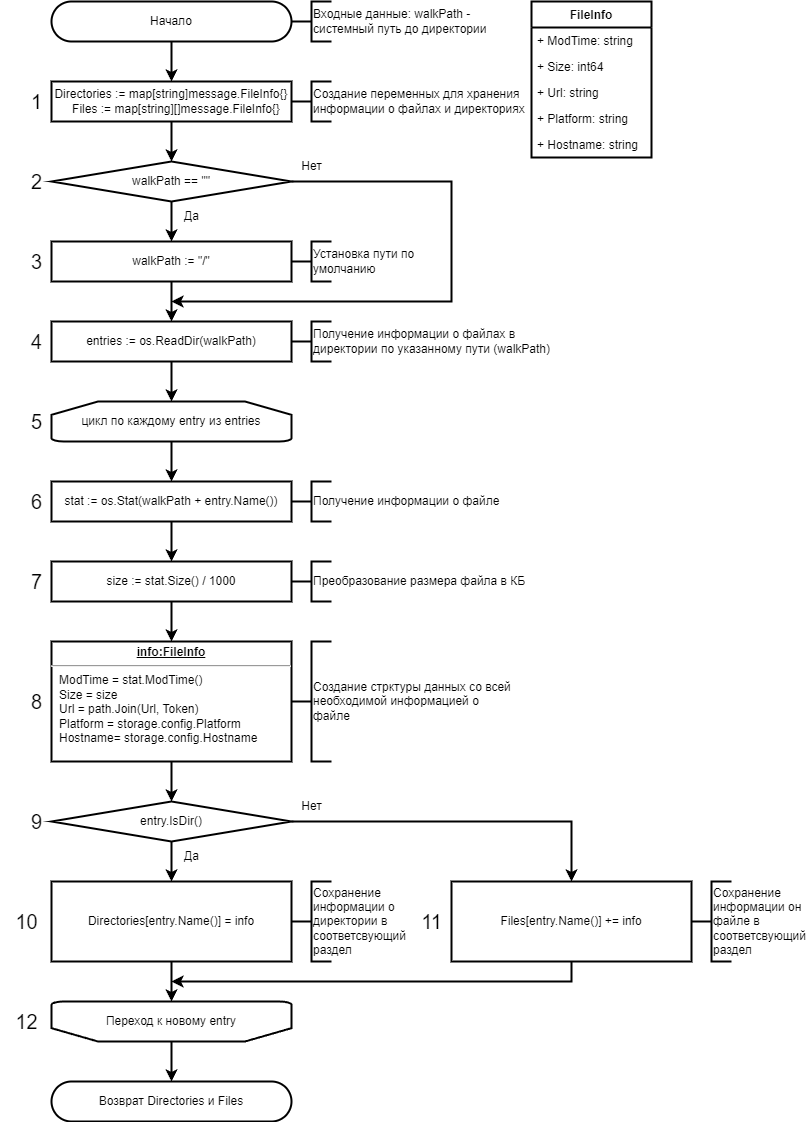

The diagram above was exported from draw.io. Its source (the exported page's mxGraphModel, read from the mxfile embedded in the PNG):
<mxGraphModel dx="2058" dy="1180" grid="1" gridSize="10" guides="1" tooltips="1" connect="1" arrows="1" fold="1" page="1" pageScale="1" pageWidth="827" pageHeight="1169" math="0" shadow="0">
  <root>
    <mxCell id="0" />
    <mxCell id="1" parent="0" />
    <mxCell id="67z0RiOFJeq5b8MGcbdU-1" value="Начало" style="rounded=1;whiteSpace=wrap;html=1;arcSize=50;strokeWidth=2;" parent="1" vertex="1">
      <mxGeometry x="80" y="40" width="240" height="40" as="geometry" />
    </mxCell>
    <mxCell id="67z0RiOFJeq5b8MGcbdU-3" value="&lt;div&gt;Directories := map[string]message.FileInfo{}&lt;br&gt;&lt;span style=&quot;background-color: initial;&quot;&gt;&amp;nbsp; &amp;nbsp;Files := map[string][]message.FileInfo{}&lt;/span&gt;&lt;/div&gt;" style="rounded=0;whiteSpace=wrap;html=1;strokeWidth=2;" parent="1" vertex="1">
      <mxGeometry x="80" y="120" width="240" height="40" as="geometry" />
    </mxCell>
    <mxCell id="67z0RiOFJeq5b8MGcbdU-4" value="" style="endArrow=classic;html=1;rounded=0;exitX=0.5;exitY=1;exitDx=0;exitDy=0;entryX=0.5;entryY=0;entryDx=0;entryDy=0;strokeWidth=2;" parent="1" source="67z0RiOFJeq5b8MGcbdU-1" target="67z0RiOFJeq5b8MGcbdU-3" edge="1">
      <mxGeometry width="50" height="50" relative="1" as="geometry">
        <mxPoint x="100" y="230" as="sourcePoint" />
        <mxPoint x="150" y="180" as="targetPoint" />
      </mxGeometry>
    </mxCell>
    <mxCell id="67z0RiOFJeq5b8MGcbdU-8" value="" style="endArrow=classic;html=1;rounded=0;exitX=0.5;exitY=1;exitDx=0;exitDy=0;entryX=0.5;entryY=0;entryDx=0;entryDy=0;strokeWidth=2;" parent="1" source="67z0RiOFJeq5b8MGcbdU-3" target="ecyAQUNv27AWwJh4f_o8-11" edge="1">
      <mxGeometry width="50" height="50" relative="1" as="geometry">
        <mxPoint x="100" y="250" as="sourcePoint" />
        <mxPoint x="30" y="220" as="targetPoint" />
      </mxGeometry>
    </mxCell>
    <mxCell id="I2BggraADCLjlg08N3TE-1" value="entries := os.ReadDir(walkPath)" style="rounded=0;whiteSpace=wrap;html=1;strokeWidth=2;" parent="1" vertex="1">
      <mxGeometry x="80" y="360" width="240" height="40" as="geometry" />
    </mxCell>
    <mxCell id="I2BggraADCLjlg08N3TE-2" value="" style="strokeWidth=2;html=1;shape=mxgraph.flowchart.annotation_2;align=left;labelPosition=right;pointerEvents=1;" parent="1" vertex="1">
      <mxGeometry x="320" y="120" width="40" height="40" as="geometry" />
    </mxCell>
    <mxCell id="I2BggraADCLjlg08N3TE-4" value="Создание переменных для хранения информации о файлах и директориях" style="rounded=0;whiteSpace=wrap;html=1;strokeColor=none;fillColor=none;strokeWidth=2;align=left;" parent="1" vertex="1">
      <mxGeometry x="340" y="120" width="220" height="40" as="geometry" />
    </mxCell>
    <mxCell id="I2BggraADCLjlg08N3TE-8" value="" style="endArrow=classic;html=1;rounded=0;exitX=0.5;exitY=1;exitDx=0;exitDy=0;entryX=0.5;entryY=0;entryDx=0;entryDy=0;strokeWidth=2;entryPerimeter=0;" parent="1" source="I2BggraADCLjlg08N3TE-1" target="IlMXAUeQiQhMuGIFbTMs-1" edge="1">
      <mxGeometry width="50" height="50" relative="1" as="geometry">
        <mxPoint x="190" y="430" as="sourcePoint" />
        <mxPoint x="200" y="440" as="targetPoint" />
      </mxGeometry>
    </mxCell>
    <mxCell id="ecyAQUNv27AWwJh4f_o8-7" value="" style="strokeWidth=2;html=1;shape=mxgraph.flowchart.annotation_2;align=left;labelPosition=right;pointerEvents=1;" parent="1" vertex="1">
      <mxGeometry x="320" y="360" width="40" height="40" as="geometry" />
    </mxCell>
    <mxCell id="ecyAQUNv27AWwJh4f_o8-8" value="Получение информации о файлах в директории по указанному пути (walkPath)" style="rounded=0;whiteSpace=wrap;html=1;strokeColor=none;fillColor=none;strokeWidth=2;align=left;" parent="1" vertex="1">
      <mxGeometry x="340" y="360" width="260" height="40" as="geometry" />
    </mxCell>
    <mxCell id="ecyAQUNv27AWwJh4f_o8-9" value="" style="strokeWidth=2;html=1;shape=mxgraph.flowchart.annotation_2;align=left;labelPosition=right;pointerEvents=1;" parent="1" vertex="1">
      <mxGeometry x="320" y="40" width="40" height="40" as="geometry" />
    </mxCell>
    <mxCell id="ecyAQUNv27AWwJh4f_o8-10" value="Входные данные: walkPath - системный путь до директории" style="rounded=0;whiteSpace=wrap;html=1;strokeColor=none;fillColor=none;strokeWidth=2;align=left;" parent="1" vertex="1">
      <mxGeometry x="340" y="40" width="200" height="40" as="geometry" />
    </mxCell>
    <mxCell id="ecyAQUNv27AWwJh4f_o8-11" value="walkPath == &quot;&quot;" style="rhombus;whiteSpace=wrap;html=1;strokeWidth=2;" parent="1" vertex="1">
      <mxGeometry x="80" y="200" width="240" height="40" as="geometry" />
    </mxCell>
    <mxCell id="ecyAQUNv27AWwJh4f_o8-12" value="" style="endArrow=classic;html=1;rounded=0;exitX=0.5;exitY=1;exitDx=0;exitDy=0;entryX=0.5;entryY=0;entryDx=0;entryDy=0;strokeWidth=2;" parent="1" source="ecyAQUNv27AWwJh4f_o8-11" target="ecyAQUNv27AWwJh4f_o8-14" edge="1">
      <mxGeometry width="50" height="50" relative="1" as="geometry">
        <mxPoint x="280" y="320" as="sourcePoint" />
        <mxPoint x="110" y="260" as="targetPoint" />
      </mxGeometry>
    </mxCell>
    <mxCell id="ecyAQUNv27AWwJh4f_o8-14" value="walkPath := &quot;/&quot;" style="rounded=0;whiteSpace=wrap;html=1;strokeWidth=2;" parent="1" vertex="1">
      <mxGeometry x="80" y="280" width="240" height="40" as="geometry" />
    </mxCell>
    <mxCell id="ecyAQUNv27AWwJh4f_o8-15" value="Да" style="text;html=1;align=center;verticalAlign=middle;resizable=0;points=[];autosize=1;strokeColor=none;fillColor=none;strokeWidth=2;" parent="1" vertex="1">
      <mxGeometry x="200" y="240" width="40" height="30" as="geometry" />
    </mxCell>
    <mxCell id="ecyAQUNv27AWwJh4f_o8-16" value="" style="endArrow=classic;html=1;rounded=0;exitX=0.5;exitY=1;exitDx=0;exitDy=0;entryX=0.5;entryY=0;entryDx=0;entryDy=0;strokeWidth=2;" parent="1" source="ecyAQUNv27AWwJh4f_o8-14" target="I2BggraADCLjlg08N3TE-1" edge="1">
      <mxGeometry width="50" height="50" relative="1" as="geometry">
        <mxPoint x="310" y="390" as="sourcePoint" />
        <mxPoint x="360" y="340" as="targetPoint" />
      </mxGeometry>
    </mxCell>
    <mxCell id="ecyAQUNv27AWwJh4f_o8-17" value="" style="endArrow=classic;html=1;rounded=0;exitX=1;exitY=0.5;exitDx=0;exitDy=0;edgeStyle=orthogonalEdgeStyle;strokeWidth=2;" parent="1" source="ecyAQUNv27AWwJh4f_o8-11" edge="1">
      <mxGeometry width="50" height="50" relative="1" as="geometry">
        <mxPoint x="350" y="360" as="sourcePoint" />
        <mxPoint x="200" y="340" as="targetPoint" />
        <Array as="points">
          <mxPoint x="480" y="220" />
          <mxPoint x="480" y="340" />
        </Array>
      </mxGeometry>
    </mxCell>
    <mxCell id="ecyAQUNv27AWwJh4f_o8-18" value="Нет" style="text;html=1;align=center;verticalAlign=middle;resizable=0;points=[];autosize=1;strokeColor=none;fillColor=none;strokeWidth=2;" parent="1" vertex="1">
      <mxGeometry x="320" y="190" width="40" height="30" as="geometry" />
    </mxCell>
    <mxCell id="IlMXAUeQiQhMuGIFbTMs-1" value="цикл по каждому entry из entries" style="strokeWidth=2;html=1;shape=mxgraph.flowchart.loop_limit;whiteSpace=wrap;fillColor=none;" parent="1" vertex="1">
      <mxGeometry x="80" y="440" width="240" height="40" as="geometry" />
    </mxCell>
    <mxCell id="IlMXAUeQiQhMuGIFbTMs-3" value="stat := os.Stat(walkPath + entry.Name())" style="rounded=0;whiteSpace=wrap;html=1;strokeWidth=2;" parent="1" vertex="1">
      <mxGeometry x="80" y="520" width="240" height="40" as="geometry" />
    </mxCell>
    <mxCell id="IlMXAUeQiQhMuGIFbTMs-5" value="" style="endArrow=classic;html=1;rounded=0;strokeWidth=2;exitX=0.5;exitY=1;exitDx=0;exitDy=0;exitPerimeter=0;entryX=0.5;entryY=0;entryDx=0;entryDy=0;" parent="1" source="IlMXAUeQiQhMuGIFbTMs-1" target="IlMXAUeQiQhMuGIFbTMs-3" edge="1">
      <mxGeometry width="50" height="50" relative="1" as="geometry">
        <mxPoint x="95" y="650" as="sourcePoint" />
        <mxPoint x="145" y="600" as="targetPoint" />
      </mxGeometry>
    </mxCell>
    <mxCell id="IlMXAUeQiQhMuGIFbTMs-6" value="" style="endArrow=classic;html=1;rounded=0;strokeWidth=2;exitX=0.5;exitY=1;exitDx=0;exitDy=0;entryX=0.5;entryY=0;entryDx=0;entryDy=0;" parent="1" source="IlMXAUeQiQhMuGIFbTMs-3" target="IlMXAUeQiQhMuGIFbTMs-10" edge="1">
      <mxGeometry width="50" height="50" relative="1" as="geometry">
        <mxPoint x="95" y="650" as="sourcePoint" />
        <mxPoint x="195" y="680" as="targetPoint" />
      </mxGeometry>
    </mxCell>
    <mxCell id="IlMXAUeQiQhMuGIFbTMs-10" value="size := stat.Size() / 1000" style="rounded=0;whiteSpace=wrap;html=1;strokeWidth=2;" parent="1" vertex="1">
      <mxGeometry x="80" y="600" width="240" height="40" as="geometry" />
    </mxCell>
    <mxCell id="IlMXAUeQiQhMuGIFbTMs-13" value="&lt;p style=&quot;margin:0px;margin-top:4px;text-align:center;text-decoration:underline;&quot;&gt;&lt;b&gt;info:FileInfo&lt;/b&gt;&lt;/p&gt;&lt;hr&gt;&lt;p style=&quot;margin:0px;margin-left:8px;&quot;&gt;ModTime = stat.ModTime()&lt;br&gt;Size = size&lt;br&gt;Url = path.Join(Url, Token)&lt;/p&gt;&lt;p style=&quot;margin:0px;margin-left:8px;&quot;&gt;Platform =&amp;nbsp;storage.config.Platform&lt;br&gt;&lt;/p&gt;&lt;p style=&quot;margin:0px;margin-left:8px;&quot;&gt;Hostname=&amp;nbsp;storage.config.Hostname&lt;br&gt;&lt;/p&gt;" style="verticalAlign=top;align=left;overflow=fill;fontSize=12;fontFamily=Helvetica;html=1;strokeColor=default;strokeWidth=2;fillColor=none;" parent="1" vertex="1">
      <mxGeometry x="80" y="680" width="240" height="120" as="geometry" />
    </mxCell>
    <mxCell id="IlMXAUeQiQhMuGIFbTMs-14" value="" style="endArrow=classic;html=1;rounded=0;strokeWidth=2;exitX=0.5;exitY=1;exitDx=0;exitDy=0;entryX=0.5;entryY=0;entryDx=0;entryDy=0;" parent="1" source="IlMXAUeQiQhMuGIFbTMs-10" target="IlMXAUeQiQhMuGIFbTMs-13" edge="1">
      <mxGeometry width="50" height="50" relative="1" as="geometry">
        <mxPoint x="235" y="810" as="sourcePoint" />
        <mxPoint x="285" y="760" as="targetPoint" />
      </mxGeometry>
    </mxCell>
    <mxCell id="IlMXAUeQiQhMuGIFbTMs-15" value="Directories[entry.Name()] = info" style="rounded=0;whiteSpace=wrap;html=1;strokeWidth=2;" parent="1" vertex="1">
      <mxGeometry x="80" y="920" width="240" height="80" as="geometry" />
    </mxCell>
    <mxCell id="IlMXAUeQiQhMuGIFbTMs-16" value="entry.IsDir()" style="rhombus;whiteSpace=wrap;html=1;strokeWidth=2;" parent="1" vertex="1">
      <mxGeometry x="80" y="840" width="240" height="40" as="geometry" />
    </mxCell>
    <mxCell id="IlMXAUeQiQhMuGIFbTMs-17" value="" style="endArrow=classic;html=1;rounded=0;strokeWidth=2;exitX=0.5;exitY=1;exitDx=0;exitDy=0;entryX=0.5;entryY=0;entryDx=0;entryDy=0;" parent="1" source="IlMXAUeQiQhMuGIFbTMs-13" target="IlMXAUeQiQhMuGIFbTMs-16" edge="1">
      <mxGeometry width="50" height="50" relative="1" as="geometry">
        <mxPoint x="225" y="880" as="sourcePoint" />
        <mxPoint x="275" y="830" as="targetPoint" />
      </mxGeometry>
    </mxCell>
    <mxCell id="IlMXAUeQiQhMuGIFbTMs-18" value="" style="endArrow=classic;html=1;rounded=0;strokeWidth=2;exitX=0.5;exitY=1;exitDx=0;exitDy=0;entryX=0.5;entryY=0;entryDx=0;entryDy=0;" parent="1" source="IlMXAUeQiQhMuGIFbTMs-16" target="IlMXAUeQiQhMuGIFbTMs-15" edge="1">
      <mxGeometry width="50" height="50" relative="1" as="geometry">
        <mxPoint x="225" y="880" as="sourcePoint" />
        <mxPoint x="195" y="980" as="targetPoint" />
      </mxGeometry>
    </mxCell>
    <mxCell id="IlMXAUeQiQhMuGIFbTMs-19" value="Files[entry.Name()] += info" style="rounded=0;whiteSpace=wrap;html=1;strokeWidth=2;" parent="1" vertex="1">
      <mxGeometry x="480" y="920" width="240" height="80" as="geometry" />
    </mxCell>
    <mxCell id="IlMXAUeQiQhMuGIFbTMs-20" value="" style="endArrow=classic;html=1;rounded=0;strokeWidth=2;exitX=1;exitY=0.5;exitDx=0;exitDy=0;entryX=0.5;entryY=0;entryDx=0;entryDy=0;edgeStyle=orthogonalEdgeStyle;" parent="1" source="IlMXAUeQiQhMuGIFbTMs-16" target="IlMXAUeQiQhMuGIFbTMs-19" edge="1">
      <mxGeometry width="50" height="50" relative="1" as="geometry">
        <mxPoint x="205" y="950" as="sourcePoint" />
        <mxPoint x="255" y="900" as="targetPoint" />
      </mxGeometry>
    </mxCell>
    <mxCell id="IlMXAUeQiQhMuGIFbTMs-21" value="Да" style="text;html=1;align=center;verticalAlign=middle;resizable=0;points=[];autosize=1;strokeColor=none;fillColor=none;strokeWidth=2;" parent="1" vertex="1">
      <mxGeometry x="200" y="880" width="40" height="30" as="geometry" />
    </mxCell>
    <mxCell id="IlMXAUeQiQhMuGIFbTMs-22" value="Нет" style="text;html=1;align=center;verticalAlign=middle;resizable=0;points=[];autosize=1;strokeColor=none;fillColor=none;strokeWidth=2;" parent="1" vertex="1">
      <mxGeometry x="320" y="830" width="40" height="30" as="geometry" />
    </mxCell>
    <mxCell id="IlMXAUeQiQhMuGIFbTMs-23" value="Переход к новому entry" style="strokeWidth=2;html=1;shape=mxgraph.flowchart.loop_limit;whiteSpace=wrap;fillColor=none;direction=west;" parent="1" vertex="1">
      <mxGeometry x="80" y="1040" width="240" height="40" as="geometry" />
    </mxCell>
    <mxCell id="IlMXAUeQiQhMuGIFbTMs-24" value="" style="endArrow=classic;html=1;rounded=0;strokeWidth=2;exitX=0.5;exitY=1;exitDx=0;exitDy=0;entryX=0.5;entryY=1;entryDx=0;entryDy=0;entryPerimeter=0;" parent="1" source="IlMXAUeQiQhMuGIFbTMs-15" target="IlMXAUeQiQhMuGIFbTMs-23" edge="1">
      <mxGeometry width="50" height="50" relative="1" as="geometry">
        <mxPoint x="255" y="1170" as="sourcePoint" />
        <mxPoint x="305" y="1120" as="targetPoint" />
      </mxGeometry>
    </mxCell>
    <mxCell id="IlMXAUeQiQhMuGIFbTMs-25" value="" style="endArrow=classic;html=1;rounded=0;strokeWidth=2;exitX=0.5;exitY=1;exitDx=0;exitDy=0;edgeStyle=orthogonalEdgeStyle;" parent="1" source="IlMXAUeQiQhMuGIFbTMs-19" edge="1">
      <mxGeometry width="50" height="50" relative="1" as="geometry">
        <mxPoint x="255" y="1090" as="sourcePoint" />
        <mxPoint x="200" y="1020" as="targetPoint" />
        <Array as="points">
          <mxPoint x="600" y="1020" />
        </Array>
      </mxGeometry>
    </mxCell>
    <mxCell id="IlMXAUeQiQhMuGIFbTMs-26" value="" style="strokeWidth=2;html=1;shape=mxgraph.flowchart.annotation_2;align=left;labelPosition=right;pointerEvents=1;" parent="1" vertex="1">
      <mxGeometry x="320" y="520" width="40" height="40" as="geometry" />
    </mxCell>
    <mxCell id="IlMXAUeQiQhMuGIFbTMs-27" value="Получение информации о файле" style="rounded=0;whiteSpace=wrap;html=1;strokeColor=none;fillColor=none;strokeWidth=2;align=left;" parent="1" vertex="1">
      <mxGeometry x="340" y="520" width="200" height="40" as="geometry" />
    </mxCell>
    <mxCell id="IlMXAUeQiQhMuGIFbTMs-28" value="" style="strokeWidth=2;html=1;shape=mxgraph.flowchart.annotation_2;align=left;labelPosition=right;pointerEvents=1;" parent="1" vertex="1">
      <mxGeometry x="320" y="600" width="40" height="40" as="geometry" />
    </mxCell>
    <mxCell id="IlMXAUeQiQhMuGIFbTMs-29" value="Преобразование размера файла в КБ" style="rounded=0;whiteSpace=wrap;html=1;strokeColor=none;fillColor=none;strokeWidth=2;align=left;" parent="1" vertex="1">
      <mxGeometry x="340" y="600" width="220" height="40" as="geometry" />
    </mxCell>
    <mxCell id="IlMXAUeQiQhMuGIFbTMs-30" value="" style="strokeWidth=2;html=1;shape=mxgraph.flowchart.annotation_2;align=left;labelPosition=right;pointerEvents=1;" parent="1" vertex="1">
      <mxGeometry x="320" y="680" width="40" height="120" as="geometry" />
    </mxCell>
    <mxCell id="IlMXAUeQiQhMuGIFbTMs-32" value="Создание стрктуры данных со всей необходимой информацией о файле" style="rounded=0;whiteSpace=wrap;html=1;strokeColor=none;fillColor=none;strokeWidth=2;align=left;" parent="1" vertex="1">
      <mxGeometry x="340" y="680" width="200" height="120" as="geometry" />
    </mxCell>
    <mxCell id="IlMXAUeQiQhMuGIFbTMs-33" value="" style="strokeWidth=2;html=1;shape=mxgraph.flowchart.annotation_2;align=left;labelPosition=right;pointerEvents=1;" parent="1" vertex="1">
      <mxGeometry x="720" y="920" width="40" height="80" as="geometry" />
    </mxCell>
    <mxCell id="IlMXAUeQiQhMuGIFbTMs-34" value="Возврат Directories и Files" style="rounded=1;whiteSpace=wrap;html=1;arcSize=50;strokeWidth=2;" parent="1" vertex="1">
      <mxGeometry x="80" y="1120" width="240" height="40" as="geometry" />
    </mxCell>
    <mxCell id="IlMXAUeQiQhMuGIFbTMs-35" value="" style="endArrow=classic;html=1;rounded=0;strokeWidth=2;exitX=0.5;exitY=0;exitDx=0;exitDy=0;exitPerimeter=0;entryX=0.5;entryY=0;entryDx=0;entryDy=0;" parent="1" source="IlMXAUeQiQhMuGIFbTMs-23" target="IlMXAUeQiQhMuGIFbTMs-34" edge="1">
      <mxGeometry width="50" height="50" relative="1" as="geometry">
        <mxPoint x="25" y="1090" as="sourcePoint" />
        <mxPoint x="75" y="1040" as="targetPoint" />
      </mxGeometry>
    </mxCell>
    <mxCell id="IlMXAUeQiQhMuGIFbTMs-36" value="Сохранение информации он файле в соответсвующий раздел" style="rounded=0;whiteSpace=wrap;html=1;strokeColor=none;fillColor=none;strokeWidth=2;align=left;" parent="1" vertex="1">
      <mxGeometry x="740" y="920" width="100" height="80" as="geometry" />
    </mxCell>
    <mxCell id="Yj727jMyCEDJ7X3xGoD5-1" value="FileInfo" style="swimlane;fontStyle=1;childLayout=stackLayout;horizontal=1;startSize=26;fillColor=none;horizontalStack=0;resizeParent=1;resizeParentMax=0;resizeLast=0;collapsible=1;marginBottom=0;strokeColor=default;strokeWidth=2;" parent="1" vertex="1">
      <mxGeometry x="560" y="40" width="120" height="156" as="geometry" />
    </mxCell>
    <mxCell id="Yj727jMyCEDJ7X3xGoD5-2" value="+ ModTime: string" style="text;strokeColor=none;fillColor=none;align=left;verticalAlign=top;spacingLeft=4;spacingRight=4;overflow=hidden;rotatable=0;points=[[0,0.5],[1,0.5]];portConstraint=eastwest;strokeWidth=2;" parent="Yj727jMyCEDJ7X3xGoD5-1" vertex="1">
      <mxGeometry y="26" width="120" height="26" as="geometry" />
    </mxCell>
    <mxCell id="Yj727jMyCEDJ7X3xGoD5-3" value="+ Size: int64" style="text;strokeColor=none;fillColor=none;align=left;verticalAlign=top;spacingLeft=4;spacingRight=4;overflow=hidden;rotatable=0;points=[[0,0.5],[1,0.5]];portConstraint=eastwest;strokeWidth=2;" parent="Yj727jMyCEDJ7X3xGoD5-1" vertex="1">
      <mxGeometry y="52" width="120" height="26" as="geometry" />
    </mxCell>
    <mxCell id="Yj727jMyCEDJ7X3xGoD5-4" value="+ Url: string" style="text;strokeColor=none;fillColor=none;align=left;verticalAlign=top;spacingLeft=4;spacingRight=4;overflow=hidden;rotatable=0;points=[[0,0.5],[1,0.5]];portConstraint=eastwest;strokeWidth=2;" parent="Yj727jMyCEDJ7X3xGoD5-1" vertex="1">
      <mxGeometry y="78" width="120" height="26" as="geometry" />
    </mxCell>
    <mxCell id="Yj727jMyCEDJ7X3xGoD5-5" value="+ Platform: string" style="text;strokeColor=none;fillColor=none;align=left;verticalAlign=top;spacingLeft=4;spacingRight=4;overflow=hidden;rotatable=0;points=[[0,0.5],[1,0.5]];portConstraint=eastwest;strokeWidth=2;" parent="Yj727jMyCEDJ7X3xGoD5-1" vertex="1">
      <mxGeometry y="104" width="120" height="26" as="geometry" />
    </mxCell>
    <mxCell id="Yj727jMyCEDJ7X3xGoD5-6" value="+ Hostname: string" style="text;strokeColor=none;fillColor=none;align=left;verticalAlign=top;spacingLeft=4;spacingRight=4;overflow=hidden;rotatable=0;points=[[0,0.5],[1,0.5]];portConstraint=eastwest;strokeWidth=2;" parent="Yj727jMyCEDJ7X3xGoD5-1" vertex="1">
      <mxGeometry y="130" width="120" height="26" as="geometry" />
    </mxCell>
    <mxCell id="1ed5ik-1dKdgM435zTjR-1" value="1" style="text;html=1;align=center;verticalAlign=middle;resizable=0;points=[];autosize=1;strokeColor=none;fillColor=none;fontSize=20;strokeWidth=2;" parent="1" vertex="1">
      <mxGeometry x="50" y="120" width="30" height="40" as="geometry" />
    </mxCell>
    <mxCell id="1ed5ik-1dKdgM435zTjR-2" value="2" style="text;html=1;align=center;verticalAlign=middle;resizable=0;points=[];autosize=1;strokeColor=none;fillColor=none;fontSize=20;strokeWidth=2;" parent="1" vertex="1">
      <mxGeometry x="50" y="200" width="30" height="40" as="geometry" />
    </mxCell>
    <mxCell id="1ed5ik-1dKdgM435zTjR-3" value="3" style="text;html=1;align=center;verticalAlign=middle;resizable=0;points=[];autosize=1;strokeColor=none;fillColor=none;fontSize=20;strokeWidth=2;" parent="1" vertex="1">
      <mxGeometry x="50" y="280" width="30" height="40" as="geometry" />
    </mxCell>
    <mxCell id="1ed5ik-1dKdgM435zTjR-4" value="4" style="text;html=1;align=center;verticalAlign=middle;resizable=0;points=[];autosize=1;strokeColor=none;fillColor=none;fontSize=20;strokeWidth=2;" parent="1" vertex="1">
      <mxGeometry x="50" y="360" width="30" height="40" as="geometry" />
    </mxCell>
    <mxCell id="1ed5ik-1dKdgM435zTjR-5" value="5" style="text;html=1;align=center;verticalAlign=middle;resizable=0;points=[];autosize=1;strokeColor=none;fillColor=none;fontSize=20;strokeWidth=2;" parent="1" vertex="1">
      <mxGeometry x="50" y="440" width="30" height="40" as="geometry" />
    </mxCell>
    <mxCell id="1ed5ik-1dKdgM435zTjR-6" value="6" style="text;html=1;align=center;verticalAlign=middle;resizable=0;points=[];autosize=1;strokeColor=none;fillColor=none;fontSize=20;strokeWidth=2;" parent="1" vertex="1">
      <mxGeometry x="50" y="520" width="30" height="40" as="geometry" />
    </mxCell>
    <mxCell id="1ed5ik-1dKdgM435zTjR-7" value="7" style="text;html=1;align=center;verticalAlign=middle;resizable=0;points=[];autosize=1;strokeColor=none;fillColor=none;fontSize=20;strokeWidth=2;" parent="1" vertex="1">
      <mxGeometry x="50" y="600" width="30" height="40" as="geometry" />
    </mxCell>
    <mxCell id="1ed5ik-1dKdgM435zTjR-8" value="8" style="text;html=1;align=center;verticalAlign=middle;resizable=0;points=[];autosize=1;strokeColor=none;fillColor=none;fontSize=20;strokeWidth=2;" parent="1" vertex="1">
      <mxGeometry x="50" y="720" width="30" height="40" as="geometry" />
    </mxCell>
    <mxCell id="1ed5ik-1dKdgM435zTjR-9" value="9" style="text;html=1;align=center;verticalAlign=middle;resizable=0;points=[];autosize=1;strokeColor=none;fillColor=none;fontSize=20;strokeWidth=2;" parent="1" vertex="1">
      <mxGeometry x="50" y="840" width="30" height="40" as="geometry" />
    </mxCell>
    <mxCell id="1ed5ik-1dKdgM435zTjR-10" value="10" style="text;html=1;align=center;verticalAlign=middle;resizable=0;points=[];autosize=1;strokeColor=none;fillColor=none;fontSize=20;strokeWidth=2;" parent="1" vertex="1">
      <mxGeometry x="30" y="940" width="50" height="40" as="geometry" />
    </mxCell>
    <mxCell id="1ed5ik-1dKdgM435zTjR-11" value="11" style="text;html=1;align=center;verticalAlign=middle;resizable=0;points=[];autosize=1;strokeColor=none;fillColor=none;fontSize=20;strokeWidth=2;" parent="1" vertex="1">
      <mxGeometry x="440" y="940" width="40" height="40" as="geometry" />
    </mxCell>
    <mxCell id="1ed5ik-1dKdgM435zTjR-12" value="12" style="text;html=1;align=center;verticalAlign=middle;resizable=0;points=[];autosize=1;strokeColor=none;fillColor=none;fontSize=20;strokeWidth=2;" parent="1" vertex="1">
      <mxGeometry x="30" y="1040" width="50" height="40" as="geometry" />
    </mxCell>
    <mxCell id="klJ-5L3qLfZuC1kvvdH6-1" value="" style="strokeWidth=2;html=1;shape=mxgraph.flowchart.annotation_2;align=left;labelPosition=right;pointerEvents=1;" parent="1" vertex="1">
      <mxGeometry x="320" y="280" width="40" height="40" as="geometry" />
    </mxCell>
    <mxCell id="klJ-5L3qLfZuC1kvvdH6-2" value="Установка пути по умолчанию" style="rounded=0;whiteSpace=wrap;html=1;strokeColor=none;fillColor=none;strokeWidth=2;align=left;" parent="1" vertex="1">
      <mxGeometry x="340" y="280" width="140" height="40" as="geometry" />
    </mxCell>
    <mxCell id="hNpBZvW8OqjG_-LGx0jZ-2" value="" style="strokeWidth=2;html=1;shape=mxgraph.flowchart.annotation_2;align=left;labelPosition=right;pointerEvents=1;" parent="1" vertex="1">
      <mxGeometry x="320" y="920" width="40" height="80" as="geometry" />
    </mxCell>
    <mxCell id="hNpBZvW8OqjG_-LGx0jZ-3" value="Сохранение информации о директории в соответсвующий раздел" style="rounded=0;whiteSpace=wrap;html=1;strokeColor=none;fillColor=none;strokeWidth=2;align=left;" parent="1" vertex="1">
      <mxGeometry x="340" y="920" width="100" height="80" as="geometry" />
    </mxCell>
  </root>
</mxGraphModel>